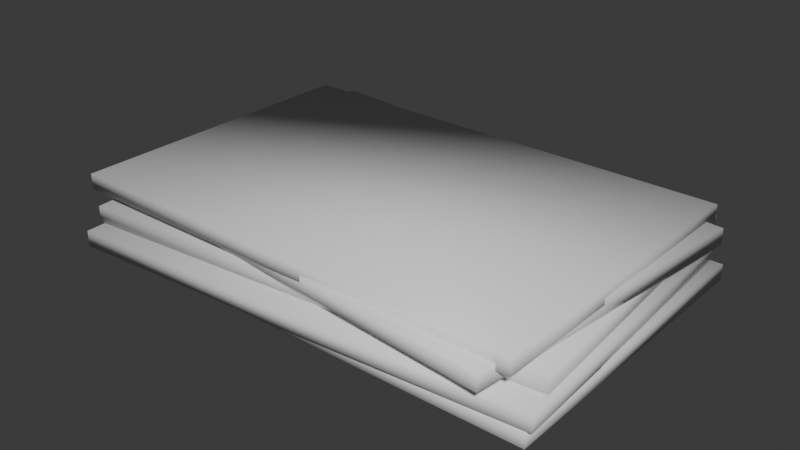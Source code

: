 # Source: papers.blend  (saved by Blender 5.2.45; exported with 4.5.12 LTS)
import bpy
from mathutils import Matrix  # noqa: F401  (used for matrix-valued properties, if any)

bpy.ops.wm.read_factory_settings(use_empty=True)
scene = bpy.context.scene
scene.name = 'Scene'

# ---- collections
col_collection = bpy.data.collections.new('Collection'); scene.collection.children.link(col_collection)

# ---- materials (node trees are filled in below, after node groups)
mat_paper = bpy.data.materials.new('paper')
mat_paper.alpha_threshold = 0.0
mat_paper.use_backface_culling_lightprobe_volume = False
mat_paper.roughness = 0.5
mat_paper.line_color = (0.0, 0.0, 0.0, 1.0)
mat_top = bpy.data.materials.new('top')
mat_paper_001 = bpy.data.materials.new('paper.001')
mat_paper_001.alpha_threshold = 0.0
mat_paper_001.use_backface_culling_lightprobe_volume = False
mat_paper_001.roughness = 0.5
mat_paper_001.line_color = (0.0, 0.0, 0.0, 1.0)
mat_top_001 = bpy.data.materials.new('top.001')
mat_paper_002 = bpy.data.materials.new('paper.002')
mat_paper_002.alpha_threshold = 0.0
mat_paper_002.use_backface_culling_lightprobe_volume = False
mat_paper_002.roughness = 0.5
mat_paper_002.line_color = (0.0, 0.0, 0.0, 1.0)
mat_top_002 = bpy.data.materials.new('top.002')
mat_paper_003 = bpy.data.materials.new('paper.003')
mat_paper_003.alpha_threshold = 0.0
mat_paper_003.use_backface_culling_lightprobe_volume = False
mat_paper_003.roughness = 0.5
mat_paper_003.line_color = (0.0, 0.0, 0.0, 1.0)
mat_top_003 = bpy.data.materials.new('top.003')
mat_paper_004 = bpy.data.materials.new('paper.004')
mat_paper_004.alpha_threshold = 0.0
mat_paper_004.use_backface_culling_lightprobe_volume = False
mat_paper_004.roughness = 0.5
mat_paper_004.line_color = (0.0, 0.0, 0.0, 1.0)
mat_top_004 = bpy.data.materials.new('top.004')

# ---- material node trees
mat_paper.use_nodes = True; mat_paper.node_tree.nodes.clear()
_N = mat_paper.node_tree.nodes; _L = mat_paper.node_tree.links
n0 = _N.new('ShaderNodeOutputMaterial'); n0.name = 'Material Output'; n0.location = (200, 100)
n1 = _N.new('ShaderNodeBsdfPrincipled'); n1.name = 'Principled BSDF'; n1.location = (-200, 100)
n1.inputs[10].default_value = 0.005
_L.new(n1.outputs[0], n0.inputs[0])
n0.is_active_output = True
mat_top.use_nodes = True; mat_top.node_tree.nodes.clear()
_N = mat_top.node_tree.nodes; _L = mat_top.node_tree.links
n0 = _N.new('ShaderNodeBsdfPrincipled'); n0.name = 'Principled BSDF'; n0.location = (-200, 100)
n0.inputs[10].default_value = 0.005
n1 = _N.new('ShaderNodeOutputMaterial'); n1.name = 'Material Output'; n1.location = (200, 100)
_L.new(n0.outputs[0], n1.inputs[0])
n1.is_active_output = True
mat_paper_001.use_nodes = True; mat_paper_001.node_tree.nodes.clear()
_N = mat_paper_001.node_tree.nodes; _L = mat_paper_001.node_tree.links
n0 = _N.new('ShaderNodeOutputMaterial'); n0.name = 'Material Output'; n0.location = (200, 100)
n1 = _N.new('ShaderNodeBsdfPrincipled'); n1.name = 'Principled BSDF'; n1.location = (-200, 100)
n1.inputs[10].default_value = 0.005
_L.new(n1.outputs[0], n0.inputs[0])
n0.is_active_output = True
mat_top_001.use_nodes = True; mat_top_001.node_tree.nodes.clear()
_N = mat_top_001.node_tree.nodes; _L = mat_top_001.node_tree.links
n0 = _N.new('ShaderNodeBsdfPrincipled'); n0.name = 'Principled BSDF'; n0.location = (-200, 100)
n0.inputs[10].default_value = 0.005
n1 = _N.new('ShaderNodeOutputMaterial'); n1.name = 'Material Output'; n1.location = (200, 100)
_L.new(n0.outputs[0], n1.inputs[0])
n1.is_active_output = True
mat_paper_002.use_nodes = True; mat_paper_002.node_tree.nodes.clear()
_N = mat_paper_002.node_tree.nodes; _L = mat_paper_002.node_tree.links
n0 = _N.new('ShaderNodeOutputMaterial'); n0.name = 'Material Output'; n0.location = (200, 100)
n1 = _N.new('ShaderNodeBsdfPrincipled'); n1.name = 'Principled BSDF'; n1.location = (-200, 100)
n1.inputs[10].default_value = 0.005
_L.new(n1.outputs[0], n0.inputs[0])
n0.is_active_output = True
mat_top_002.use_nodes = True; mat_top_002.node_tree.nodes.clear()
_N = mat_top_002.node_tree.nodes; _L = mat_top_002.node_tree.links
n0 = _N.new('ShaderNodeBsdfPrincipled'); n0.name = 'Principled BSDF'; n0.location = (-200, 100)
n0.inputs[10].default_value = 0.005
n1 = _N.new('ShaderNodeOutputMaterial'); n1.name = 'Material Output'; n1.location = (200, 100)
_L.new(n0.outputs[0], n1.inputs[0])
n1.is_active_output = True
mat_paper_003.use_nodes = True; mat_paper_003.node_tree.nodes.clear()
_N = mat_paper_003.node_tree.nodes; _L = mat_paper_003.node_tree.links
n0 = _N.new('ShaderNodeOutputMaterial'); n0.name = 'Material Output'; n0.location = (200, 100)
n1 = _N.new('ShaderNodeBsdfPrincipled'); n1.name = 'Principled BSDF'; n1.location = (-200, 100)
n1.inputs[10].default_value = 0.005
_L.new(n1.outputs[0], n0.inputs[0])
n0.is_active_output = True
mat_top_003.use_nodes = True; mat_top_003.node_tree.nodes.clear()
_N = mat_top_003.node_tree.nodes; _L = mat_top_003.node_tree.links
n0 = _N.new('ShaderNodeBsdfPrincipled'); n0.name = 'Principled BSDF'; n0.location = (-200, 100)
n0.inputs[10].default_value = 0.005
n1 = _N.new('ShaderNodeOutputMaterial'); n1.name = 'Material Output'; n1.location = (200, 100)
_L.new(n0.outputs[0], n1.inputs[0])
n1.is_active_output = True
mat_paper_004.use_nodes = True; mat_paper_004.node_tree.nodes.clear()
_N = mat_paper_004.node_tree.nodes; _L = mat_paper_004.node_tree.links
n0 = _N.new('ShaderNodeOutputMaterial'); n0.name = 'Material Output'; n0.location = (200, 100)
n1 = _N.new('ShaderNodeBsdfPrincipled'); n1.name = 'Principled BSDF'; n1.location = (-200, 100)
n1.inputs[10].default_value = 0.005
_L.new(n1.outputs[0], n0.inputs[0])
n0.is_active_output = True
mat_top_004.use_nodes = True; mat_top_004.node_tree.nodes.clear()
_N = mat_top_004.node_tree.nodes; _L = mat_top_004.node_tree.links
n0 = _N.new('ShaderNodeBsdfPrincipled'); n0.name = 'Principled BSDF'; n0.location = (-200, 100)
n0.inputs[10].default_value = 0.005
n1 = _N.new('ShaderNodeOutputMaterial'); n1.name = 'Material Output'; n1.location = (200, 100)
_L.new(n0.outputs[0], n1.inputs[0])
n1.is_active_output = True

# ---- world
world_world = bpy.data.worlds.new('World'); scene.world = world_world
world_world.use_nodes = True; world_world.node_tree.nodes.clear()
_N = world_world.node_tree.nodes; _L = world_world.node_tree.links
n0 = _N.new('ShaderNodeOutputWorld'); n0.name = 'World Output'; n0.location = (200, 100)
n1 = _N.new('ShaderNodeBackground'); n1.name = 'Background'; n1.location = (-200, 100)
n1.inputs[0].default_value = (0.05088, 0.05088, 0.05088, 1.0)
_L.new(n1.outputs[0], n0.inputs[0])
n0.is_active_output = True
world_world.color = (0.05088, 0.05088, 0.05088)
world_world.sun_shadow_jitter_overblur = 0.0

# ---- meshes
me_cube = bpy.data.meshes.new('Cube')
me_cube.from_pydata([(0.375, 0.25, -0.9375), (0.375, 0.25, -0.9625), (0.375, -0.25, -0.9375), (0.375, -0.25, -0.9625), (-0.375, 0.25, -0.9375), (-0.375, 0.25, -0.9625), (-0.375, -0.25, -0.9375), (-0.375, -0.25, -0.9625)], [], [(0, 4, 6, 2), (3, 2, 6, 7), (7, 6, 4, 5), (5, 1, 3, 7), (1, 0, 2, 3), (5, 4, 0, 1)])
me_cube.polygons.foreach_set('use_smooth', [True] * 6)
me_cube.polygons.foreach_set('material_index', [1, 0, 0, 0, 0, 0])
_uv = me_cube.uv_layers.new(name='UVMap')
_uv.uv.foreach_set('vector', [0.625, 0.5, 0.875, 0.5, 0.875, 0.75, 0.625, 0.75, 0.375, 0.75, 0.625, 0.75, 0.625, 1.0, 0.375, 1.0, 0.375, 0.0, 0.625, 0.0, 0.625, 0.25, 0.375, 0.25, 0.125, 0.5, 0.375, 0.5, 0.375, 0.75, 0.125, 0.75, 0.375, 0.5, 0.625, 0.5, 0.625, 0.75, 0.375, 0.75, 0.375, 0.25, 0.625, 0.25, 0.625, 0.5, 0.375, 0.5])
me_cube.materials.append(mat_paper)
me_cube.materials.append(mat_top)
me_cube.use_mirror_vertex_groups = False
me_cube.update()
me_cube_001 = bpy.data.meshes.new('Cube.001')
me_cube_001.from_pydata([(0.375, 0.25, -0.9375), (0.375, 0.25, -0.9625), (0.375, -0.25, -0.9375), (0.375, -0.25, -0.9625), (-0.375, 0.25, -0.9375), (-0.375, 0.25, -0.9625), (-0.375, -0.25, -0.9375), (-0.375, -0.25, -0.9625)], [], [(0, 4, 6, 2), (3, 2, 6, 7), (7, 6, 4, 5), (5, 1, 3, 7), (1, 0, 2, 3), (5, 4, 0, 1)])
me_cube_001.polygons.foreach_set('use_smooth', [True] * 6)
me_cube_001.polygons.foreach_set('material_index', [1, 0, 0, 0, 0, 0])
_uv = me_cube_001.uv_layers.new(name='UVMap')
_uv.uv.foreach_set('vector', [0.625, 0.5, 0.875, 0.5, 0.875, 0.75, 0.625, 0.75, 0.375, 0.75, 0.625, 0.75, 0.625, 1.0, 0.375, 1.0, 0.375, 0.0, 0.625, 0.0, 0.625, 0.25, 0.375, 0.25, 0.125, 0.5, 0.375, 0.5, 0.375, 0.75, 0.125, 0.75, 0.375, 0.5, 0.625, 0.5, 0.625, 0.75, 0.375, 0.75, 0.375, 0.25, 0.625, 0.25, 0.625, 0.5, 0.375, 0.5])
me_cube_001.materials.append(mat_paper_001)
me_cube_001.materials.append(mat_top_001)
me_cube_001.use_mirror_vertex_groups = False
me_cube_001.update()
me_cube_002 = bpy.data.meshes.new('Cube.002')
me_cube_002.from_pydata([(0.375, 0.25, -0.9375), (0.375, 0.25, -0.9625), (0.375, -0.25, -0.9375), (0.375, -0.25, -0.9625), (-0.375, 0.25, -0.9375), (-0.375, 0.25, -0.9625), (-0.375, -0.25, -0.9375), (-0.375, -0.25, -0.9625)], [], [(0, 4, 6, 2), (3, 2, 6, 7), (7, 6, 4, 5), (5, 1, 3, 7), (1, 0, 2, 3), (5, 4, 0, 1)])
me_cube_002.polygons.foreach_set('use_smooth', [True] * 6)
me_cube_002.polygons.foreach_set('material_index', [1, 0, 0, 0, 0, 0])
_uv = me_cube_002.uv_layers.new(name='UVMap')
_uv.uv.foreach_set('vector', [0.625, 0.5, 0.875, 0.5, 0.875, 0.75, 0.625, 0.75, 0.375, 0.75, 0.625, 0.75, 0.625, 1.0, 0.375, 1.0, 0.375, 0.0, 0.625, 0.0, 0.625, 0.25, 0.375, 0.25, 0.125, 0.5, 0.375, 0.5, 0.375, 0.75, 0.125, 0.75, 0.375, 0.5, 0.625, 0.5, 0.625, 0.75, 0.375, 0.75, 0.375, 0.25, 0.625, 0.25, 0.625, 0.5, 0.375, 0.5])
me_cube_002.materials.append(mat_paper_002)
me_cube_002.materials.append(mat_top_002)
me_cube_002.use_mirror_vertex_groups = False
me_cube_002.update()
me_cube_003 = bpy.data.meshes.new('Cube.003')
me_cube_003.from_pydata([(0.375, 0.25, -0.9375), (0.375, 0.25, -0.9625), (0.375, -0.25, -0.9375), (0.375, -0.25, -0.9625), (-0.375, 0.25, -0.9375), (-0.375, 0.25, -0.9625), (-0.375, -0.25, -0.9375), (-0.375, -0.25, -0.9625)], [], [(0, 4, 6, 2), (3, 2, 6, 7), (7, 6, 4, 5), (5, 1, 3, 7), (1, 0, 2, 3), (5, 4, 0, 1)])
me_cube_003.polygons.foreach_set('use_smooth', [True] * 6)
me_cube_003.polygons.foreach_set('material_index', [1, 0, 0, 0, 0, 0])
_uv = me_cube_003.uv_layers.new(name='UVMap')
_uv.uv.foreach_set('vector', [0.625, 0.5, 0.875, 0.5, 0.875, 0.75, 0.625, 0.75, 0.375, 0.75, 0.625, 0.75, 0.625, 1.0, 0.375, 1.0, 0.375, 0.0, 0.625, 0.0, 0.625, 0.25, 0.375, 0.25, 0.125, 0.5, 0.375, 0.5, 0.375, 0.75, 0.125, 0.75, 0.375, 0.5, 0.625, 0.5, 0.625, 0.75, 0.375, 0.75, 0.375, 0.25, 0.625, 0.25, 0.625, 0.5, 0.375, 0.5])
me_cube_003.materials.append(mat_paper_003)
me_cube_003.materials.append(mat_top_003)
me_cube_003.use_mirror_vertex_groups = False
me_cube_003.update()
me_cube_004 = bpy.data.meshes.new('Cube.004')
me_cube_004.from_pydata([(0.375, 0.25, -0.9375), (0.375, 0.25, -0.9625), (0.375, -0.25, -0.9375), (0.375, -0.25, -0.9625), (-0.375, 0.25, -0.9375), (-0.375, 0.25, -0.9625), (-0.375, -0.25, -0.9375), (-0.375, -0.25, -0.9625)], [], [(0, 4, 6, 2), (3, 2, 6, 7), (7, 6, 4, 5), (5, 1, 3, 7), (1, 0, 2, 3), (5, 4, 0, 1)])
me_cube_004.polygons.foreach_set('use_smooth', [True] * 6)
me_cube_004.polygons.foreach_set('material_index', [1, 0, 0, 0, 0, 0])
_uv = me_cube_004.uv_layers.new(name='UVMap')
_uv.uv.foreach_set('vector', [0.625, 0.5, 0.875, 0.5, 0.875, 0.75, 0.625, 0.75, 0.375, 0.75, 0.625, 0.75, 0.625, 1.0, 0.375, 1.0, 0.375, 0.0, 0.625, 0.0, 0.625, 0.25, 0.375, 0.25, 0.125, 0.5, 0.375, 0.5, 0.375, 0.75, 0.125, 0.75, 0.375, 0.5, 0.625, 0.5, 0.625, 0.75, 0.375, 0.75, 0.375, 0.25, 0.625, 0.25, 0.625, 0.5, 0.375, 0.5])
me_cube_004.materials.append(mat_paper_004)
me_cube_004.materials.append(mat_top_004)
me_cube_004.use_mirror_vertex_groups = False
me_cube_004.update()

# ---- objects
ob_cube = bpy.data.objects.new('Cube', me_cube)
ob_cube_001 = bpy.data.objects.new('Cube.001', me_cube_001)
ob_cube_002 = bpy.data.objects.new('Cube.002', me_cube_002)
ob_cube_003 = bpy.data.objects.new('Cube.003', me_cube_003)
ob_cube_004 = bpy.data.objects.new('Cube.004', me_cube_004)

# ---- transforms, parenting, visibility, modifiers, constraints
ob_cube.location = (0.0, 0.0, 0.95)
ob_cube.lock_rotations_4d = False
ob_cube.empty_display_type = 'ARROWS'
ob_cube.lineart.crease_threshold = 0.0
ob_cube_001.location = (-0.00743, -0.0088, 0.9721)
ob_cube_001.rotation_euler = (-0.0156, -0.002366, 0.05781)
ob_cube_001.lock_rotations_4d = False
ob_cube_001.empty_display_type = 'ARROWS'
ob_cube_001.lineart.crease_threshold = 0.0
ob_cube_002.location = (-0.01651, 0.01312, 1.002)
ob_cube_002.rotation_euler = (-0.0004652, -0.0002716, 0.07557)
ob_cube_002.lock_rotations_4d = False
ob_cube_002.empty_display_type = 'ARROWS'
ob_cube_002.lineart.crease_threshold = 0.0
ob_cube_003.location = (-0.01167, 0.002595, 1.029)
ob_cube_003.rotation_euler = (-0.00452, 0.002225, -0.1017)
ob_cube_003.lock_rotations_4d = False
ob_cube_003.empty_display_type = 'ARROWS'
ob_cube_003.lineart.crease_threshold = 0.0
ob_cube_004.location = (-0.01754, -0.005182, 1.044)
ob_cube_004.rotation_euler = (-0.002382, 0.0003302, -0.00379)
ob_cube_004.lock_rotations_4d = False
ob_cube_004.empty_display_type = 'ARROWS'
ob_cube_004.lineart.crease_threshold = 0.0

# ---- collection membership
col_collection.objects.link(ob_cube)
col_collection.objects.link(ob_cube_001)
col_collection.objects.link(ob_cube_002)
col_collection.objects.link(ob_cube_003)
col_collection.objects.link(ob_cube_004)

# ---- scene / render settings (as saved in the file)
scene.frame_start = 1; scene.frame_end = 250; scene.frame_set(1)
scene.render.engine = 'BLENDER_EEVEE_NEXT'
scene.render.bake_bias = 0.0
scene.render.bake_samples = 0
scene.render.compositor_device = 'GPU'
scene.eevee.use_volume_custom_range = False
scene.eevee.fast_gi_thickness_near = 0.1
scene.eevee.fast_gi_thickness_far = 0.0
scene.eevee.ray_tracing_options.screen_trace_thickness = 0.1
bpy.context.view_layer.update()

# ---- added for rendering (the .blend has no active camera and no usable light): camera, sun
cam_auto = bpy.data.cameras.new('AutoCamera')
cam_auto.lens = 50.0
cam_auto.sensor_width = 36.0
cam_auto.clip_end = 1000.0
ob_auto_camera = bpy.data.objects.new('AutoCamera', cam_auto)
scene.collection.objects.link(ob_auto_camera)
ob_auto_camera.location = (0.907541, -1.10824, 0.784523)
ob_auto_camera.rotation_euler = (1.09748, -7.21219e-08, 0.694738)
scene.camera = ob_auto_camera
light_auto_sun = bpy.data.lights.new('AutoSun', 'SUN')
light_auto_sun.energy = 3.0
light_auto_sun.angle = 0.0523599
ob_auto_sun = bpy.data.objects.new('AutoSun', light_auto_sun)
scene.collection.objects.link(ob_auto_sun)
ob_auto_sun.rotation_euler = (0.872665, 0.174533, 0.523599)
bpy.context.view_layer.update()
